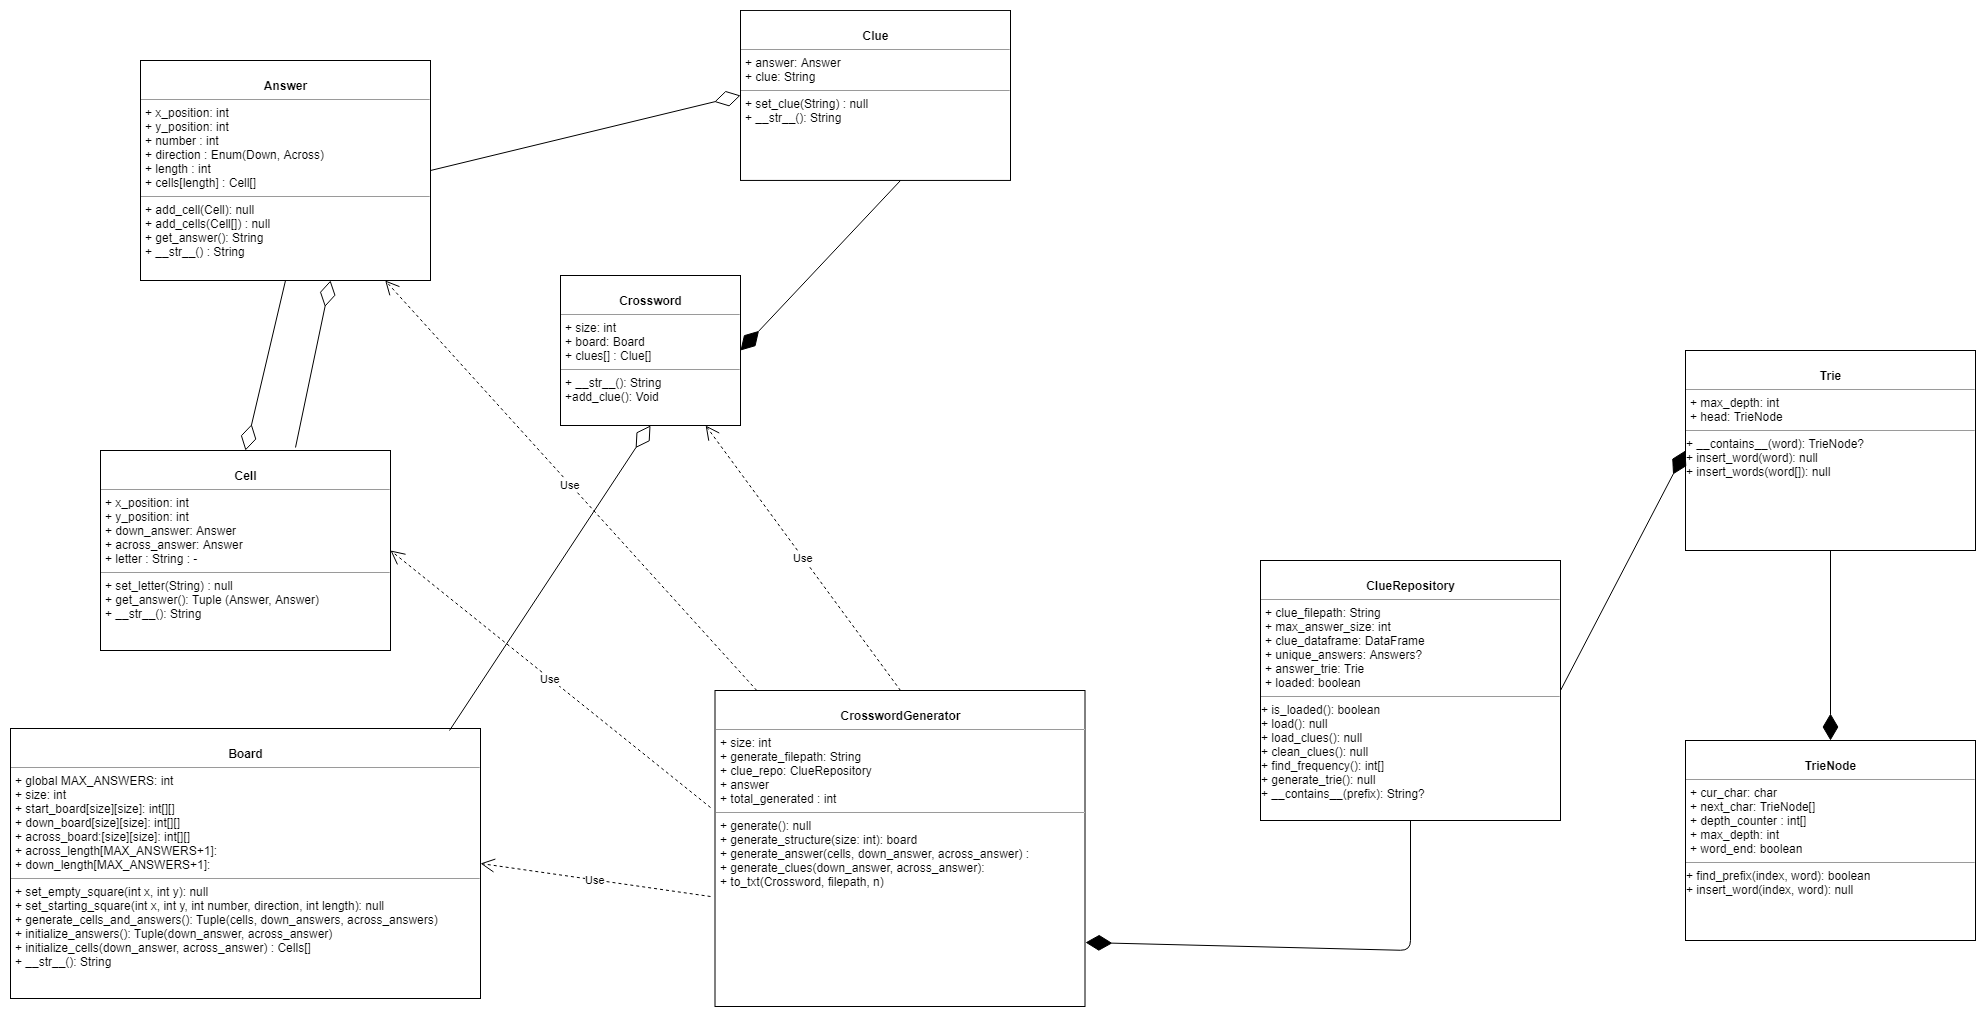

The diagram above was exported from draw.io. Its source (the exported page's mxGraphModel, read from the mxfile embedded in the PNG):
<mxGraphModel dx="2244" dy="796" grid="1" gridSize="10" guides="1" tooltips="1" connect="1" arrows="1" fold="1" page="1" pageScale="1" pageWidth="850" pageHeight="1100" background="#ffffff" math="0" shadow="0">
  <root>
    <mxCell id="0" />
    <mxCell id="1" parent="0" />
    <mxCell id="LT2JFvFtlxElFjyp-HQL-5" value="&lt;p style=&quot;margin: 0px ; margin-top: 4px ; text-align: center&quot;&gt;&lt;br&gt;&lt;b&gt;CrosswordGenerator&lt;br&gt;&lt;/b&gt;&lt;/p&gt;&lt;hr size=&quot;1&quot;&gt;&lt;p style=&quot;margin: 0px ; margin-left: 4px&quot;&gt;+ size: int&lt;br&gt;+ generate_filepath: String&lt;/p&gt;&lt;p style=&quot;margin: 0px ; margin-left: 4px&quot;&gt;+ clue_repo: ClueRepository&lt;/p&gt;&lt;p style=&quot;margin: 0px ; margin-left: 4px&quot;&gt;+ answer &lt;br&gt;&lt;/p&gt;&lt;p style=&quot;margin: 0px ; margin-left: 4px&quot;&gt;+ total_generated : int&lt;br&gt;&lt;/p&gt;&lt;hr size=&quot;1&quot;&gt;&lt;p style=&quot;margin: 0px ; margin-left: 4px&quot;&gt;+ generate(): null&lt;br&gt;&lt;/p&gt;&lt;p style=&quot;margin: 0px ; margin-left: 4px&quot;&gt;+ generate_structure(size: int): board&lt;/p&gt;&lt;p style=&quot;margin: 0px ; margin-left: 4px&quot;&gt;+ generate_answer(cells, down_answer, across_answer) : &lt;br&gt;&lt;/p&gt;&lt;p style=&quot;margin: 0px ; margin-left: 4px&quot;&gt;+ generate_clues(down_answer, across_answer):&amp;nbsp;&lt;/p&gt;&lt;p style=&quot;margin: 0px ; margin-left: 4px&quot;&gt;+ to_txt(Crossword, filepath, n)&lt;br&gt;&lt;/p&gt;" style="verticalAlign=top;align=left;overflow=fill;fontSize=12;fontFamily=Helvetica;html=1;rounded=0;shadow=0;comic=0;labelBackgroundColor=none;strokeColor=#000000;strokeWidth=1;fillColor=#ffffff;" parent="1" vertex="1">
      <mxGeometry x="54.5" y="720" width="370" height="316" as="geometry" />
    </mxCell>
    <mxCell id="LT2JFvFtlxElFjyp-HQL-8" value="&lt;p style=&quot;margin: 0px ; margin-top: 4px ; text-align: center&quot;&gt;&lt;br&gt;&lt;b&gt;Clue&lt;br&gt;&lt;/b&gt;&lt;/p&gt;&lt;hr size=&quot;1&quot;&gt;&lt;p style=&quot;margin: 0px ; margin-left: 4px&quot;&gt;+ answer: Answer&lt;br&gt;+ clue: String&lt;br&gt;&lt;/p&gt;&lt;hr size=&quot;1&quot;&gt;&lt;p style=&quot;margin: 0px ; margin-left: 4px&quot;&gt;+ set_clue(String) : null&lt;/p&gt;&lt;p style=&quot;margin: 0px ; margin-left: 4px&quot;&gt;+ __str__(): String&lt;br&gt;&lt;/p&gt;" style="verticalAlign=top;align=left;overflow=fill;fontSize=12;fontFamily=Helvetica;html=1;rounded=0;shadow=0;comic=0;labelBackgroundColor=none;strokeColor=#000000;strokeWidth=1;fillColor=#ffffff;" parent="1" vertex="1">
      <mxGeometry x="80" y="39.92857142857143" width="270" height="170" as="geometry" />
    </mxCell>
    <mxCell id="LT2JFvFtlxElFjyp-HQL-9" value="&lt;p style=&quot;margin: 0px ; margin-top: 4px ; text-align: center&quot;&gt;&lt;br&gt;&lt;b&gt;Cell&lt;br&gt;&lt;/b&gt;&lt;/p&gt;&lt;hr size=&quot;1&quot;&gt;&lt;p style=&quot;margin: 0px ; margin-left: 4px&quot;&gt;+ x_position: int&lt;/p&gt;&lt;p style=&quot;margin: 0px ; margin-left: 4px&quot;&gt;+ y_position: int&lt;/p&gt;&lt;p style=&quot;margin: 0px ; margin-left: 4px&quot;&gt;+ down_answer: Answer&lt;/p&gt;&lt;p style=&quot;margin: 0px ; margin-left: 4px&quot;&gt;+ across_answer: Answer&lt;/p&gt;&lt;p style=&quot;margin: 0px ; margin-left: 4px&quot;&gt;+ letter : String : -&lt;br&gt;&lt;/p&gt;&lt;hr size=&quot;1&quot;&gt;&lt;p style=&quot;margin: 0px ; margin-left: 4px&quot;&gt;+ set_letter(String) : null&lt;/p&gt;&lt;p style=&quot;margin: 0px ; margin-left: 4px&quot;&gt;+ get_answer(): Tuple (Answer, Answer)&lt;br&gt;&lt;/p&gt;&lt;p style=&quot;margin: 0px ; margin-left: 4px&quot;&gt;+ __str__(): String&lt;br&gt;&lt;/p&gt;" style="verticalAlign=top;align=left;overflow=fill;fontSize=12;fontFamily=Helvetica;html=1;rounded=0;shadow=0;comic=0;labelBackgroundColor=none;strokeColor=#000000;strokeWidth=1;fillColor=#ffffff;" parent="1" vertex="1">
      <mxGeometry x="-560" y="480" width="290" height="200" as="geometry" />
    </mxCell>
    <mxCell id="LT2JFvFtlxElFjyp-HQL-12" value="&lt;p style=&quot;margin: 0px ; margin-top: 4px ; text-align: center&quot;&gt;&lt;br&gt;&lt;b&gt;Answer&lt;br&gt;&lt;/b&gt;&lt;/p&gt;&lt;hr size=&quot;1&quot;&gt;&lt;p style=&quot;margin: 0px ; margin-left: 4px&quot;&gt;+ x_position: int&lt;/p&gt;&lt;p style=&quot;margin: 0px ; margin-left: 4px&quot;&gt;+ y_position: int&lt;/p&gt;&lt;p style=&quot;margin: 0px ; margin-left: 4px&quot;&gt;+ number : int&lt;/p&gt;&lt;p style=&quot;margin: 0px ; margin-left: 4px&quot;&gt;+ direction : Enum(Down, Across)&lt;/p&gt;&lt;p style=&quot;margin: 0px ; margin-left: 4px&quot;&gt;+ length : int&lt;/p&gt;&lt;p style=&quot;margin: 0px ; margin-left: 4px&quot;&gt;+ cells[length] : Cell[]&lt;br&gt;&lt;/p&gt;&lt;hr size=&quot;1&quot;&gt;&lt;p style=&quot;margin: 0px ; margin-left: 4px&quot;&gt;+ add_cell(Cell): null&lt;/p&gt;&lt;p style=&quot;margin: 0px ; margin-left: 4px&quot;&gt;+ add_cells(Cell[]) : null&lt;/p&gt;&lt;p style=&quot;margin: 0px ; margin-left: 4px&quot;&gt;+ get_answer(): String&lt;/p&gt;&lt;p style=&quot;margin: 0px ; margin-left: 4px&quot;&gt;+ __str__() : String&lt;br&gt;&lt;/p&gt;" style="verticalAlign=top;align=left;overflow=fill;fontSize=12;fontFamily=Helvetica;html=1;rounded=0;shadow=0;comic=0;labelBackgroundColor=none;strokeColor=#000000;strokeWidth=1;fillColor=#ffffff;" parent="1" vertex="1">
      <mxGeometry x="-520" y="90" width="290" height="220" as="geometry" />
    </mxCell>
    <mxCell id="LT2JFvFtlxElFjyp-HQL-13" value="&lt;p style=&quot;margin: 0px ; margin-top: 4px ; text-align: center&quot;&gt;&lt;br&gt;&lt;b&gt;Board&lt;br&gt;&lt;/b&gt;&lt;/p&gt;&lt;hr size=&quot;1&quot;&gt;&lt;p style=&quot;margin: 0px ; margin-left: 4px&quot;&gt;+ global MAX_ANSWERS: int&lt;br&gt;&lt;/p&gt;&lt;p style=&quot;margin: 0px ; margin-left: 4px&quot;&gt;+ size: int&lt;/p&gt;&lt;p style=&quot;margin: 0px ; margin-left: 4px&quot;&gt;+ start_board[size][size]: int[][] &lt;br&gt;&lt;/p&gt;&lt;p style=&quot;margin: 0px ; margin-left: 4px&quot;&gt;+ down_board[size][size]: int[][]&lt;/p&gt;&lt;p style=&quot;margin: 0px ; margin-left: 4px&quot;&gt;+ across_board:[size][size]: int[][]&lt;/p&gt;&lt;p style=&quot;margin: 0px ; margin-left: 4px&quot;&gt;+ across_length[MAX_ANSWERS+1]:&lt;/p&gt;&lt;p style=&quot;margin: 0px ; margin-left: 4px&quot;&gt;+ down_length[MAX_ANSWERS+1]:&lt;/p&gt;&lt;hr size=&quot;1&quot;&gt;&lt;p style=&quot;margin: 0px ; margin-left: 4px&quot;&gt;+ set_empty_square(int x, int y): null&lt;/p&gt;&lt;p style=&quot;margin: 0px ; margin-left: 4px&quot;&gt;+ set_starting_square(int x, int y, int number, direction, int length): null&lt;/p&gt;&lt;p style=&quot;margin: 0px ; margin-left: 4px&quot;&gt;+ generate_cells_and_answers(): Tuple(cells, down_answers, across_answers)&lt;/p&gt;&lt;p style=&quot;margin: 0px ; margin-left: 4px&quot;&gt;+ initialize_answers(): Tuple(down_answer, across_answer)&lt;br&gt;+ initialize_cells(down_answer, across_answer) : Cells[]&lt;/p&gt;&lt;p style=&quot;margin: 0px ; margin-left: 4px&quot;&gt;+ __str__(): String&lt;br&gt;&lt;/p&gt;&lt;p style=&quot;margin: 0px ; margin-left: 4px&quot;&gt;&lt;br&gt;&lt;/p&gt;" style="verticalAlign=top;align=left;overflow=fill;fontSize=12;fontFamily=Helvetica;html=1;rounded=0;shadow=0;comic=0;labelBackgroundColor=none;strokeColor=#000000;strokeWidth=1;fillColor=#ffffff;" parent="1" vertex="1">
      <mxGeometry x="-650" y="758" width="470" height="270" as="geometry" />
    </mxCell>
    <mxCell id="LT2JFvFtlxElFjyp-HQL-14" value="&lt;p style=&quot;margin: 0px ; margin-top: 4px ; text-align: center&quot;&gt;&lt;br&gt;&lt;b&gt;Crossword&lt;br&gt;&lt;/b&gt;&lt;/p&gt;&lt;hr size=&quot;1&quot;&gt;&lt;p style=&quot;margin: 0px ; margin-left: 4px&quot;&gt;+ size: int&lt;/p&gt;&lt;p style=&quot;margin: 0px ; margin-left: 4px&quot;&gt;+ board: Board&lt;/p&gt;&lt;p style=&quot;margin: 0px ; margin-left: 4px&quot;&gt;+ clues[] : Clue[]&lt;br&gt;&lt;/p&gt;&lt;hr size=&quot;1&quot;&gt;&lt;p style=&quot;margin: 0px ; margin-left: 4px&quot;&gt;+ __str__(): String&lt;br&gt;&lt;/p&gt;&lt;p style=&quot;margin: 0px ; margin-left: 4px&quot;&gt;+add_clue(): Void&lt;/p&gt;" style="verticalAlign=top;align=left;overflow=fill;fontSize=12;fontFamily=Helvetica;html=1;rounded=0;shadow=0;comic=0;labelBackgroundColor=none;strokeColor=#000000;strokeWidth=1;fillColor=#ffffff;" parent="1" vertex="1">
      <mxGeometry x="-100" y="305" width="180" height="150" as="geometry" />
    </mxCell>
    <mxCell id="LT2JFvFtlxElFjyp-HQL-15" value="&lt;p style=&quot;margin: 0px ; margin-top: 4px ; text-align: center&quot;&gt;&lt;br&gt;&lt;b&gt;Trie&lt;br&gt;&lt;/b&gt;&lt;/p&gt;&lt;hr size=&quot;1&quot;&gt;&lt;p style=&quot;margin: 0px ; margin-left: 4px&quot;&gt;+ max_depth: int&lt;/p&gt;&lt;p style=&quot;margin: 0px ; margin-left: 4px&quot;&gt;+ head: TrieNode&lt;br&gt;&lt;/p&gt;&lt;hr size=&quot;1&quot;&gt;&lt;div&gt;+ __contains__(word): TrieNode?&lt;/div&gt;&lt;div&gt;+ insert_word(word): null&lt;/div&gt;&lt;div&gt;+ insert_words(word[]): null&lt;br&gt; &lt;/div&gt;" style="verticalAlign=top;align=left;overflow=fill;fontSize=12;fontFamily=Helvetica;html=1;rounded=0;shadow=0;comic=0;labelBackgroundColor=none;strokeColor=#000000;strokeWidth=1;fillColor=#ffffff;" parent="1" vertex="1">
      <mxGeometry x="1025" y="380" width="290" height="200" as="geometry" />
    </mxCell>
    <mxCell id="LT2JFvFtlxElFjyp-HQL-17" value="&lt;p style=&quot;margin: 0px ; margin-top: 4px ; text-align: center&quot;&gt;&lt;br&gt;&lt;b&gt;TrieNode&lt;br&gt;&lt;/b&gt;&lt;/p&gt;&lt;hr size=&quot;1&quot;&gt;&lt;p style=&quot;margin: 0px ; margin-left: 4px&quot;&gt;+ cur_char: char&lt;/p&gt;&lt;p style=&quot;margin: 0px ; margin-left: 4px&quot;&gt;+ next_char: TrieNode[]&lt;/p&gt;&lt;p style=&quot;margin: 0px ; margin-left: 4px&quot;&gt;+ depth_counter : int[]&lt;/p&gt;&lt;p style=&quot;margin: 0px ; margin-left: 4px&quot;&gt;+ max_depth: int&lt;/p&gt;&lt;p style=&quot;margin: 0px ; margin-left: 4px&quot;&gt;+ word_end: boolean&lt;br&gt;&lt;/p&gt;&lt;hr size=&quot;1&quot;&gt;&lt;div&gt;+ find_prefix(index, word): boolean&lt;/div&gt;&lt;div&gt;+ insert_word(index, word): null&lt;br&gt;&lt;/div&gt;" style="verticalAlign=top;align=left;overflow=fill;fontSize=12;fontFamily=Helvetica;html=1;rounded=0;shadow=0;comic=0;labelBackgroundColor=none;strokeColor=#000000;strokeWidth=1;fillColor=#ffffff;" parent="1" vertex="1">
      <mxGeometry x="1025" y="770" width="290" height="200" as="geometry" />
    </mxCell>
    <mxCell id="LT2JFvFtlxElFjyp-HQL-18" value="&lt;p style=&quot;margin: 0px ; margin-top: 4px ; text-align: center&quot;&gt;&lt;br&gt;&lt;b&gt;ClueRepository&lt;br&gt;&lt;/b&gt;&lt;/p&gt;&lt;hr size=&quot;1&quot;&gt;&lt;p style=&quot;margin: 0px ; margin-left: 4px&quot;&gt;+ clue_filepath: String&lt;/p&gt;&lt;p style=&quot;margin: 0px ; margin-left: 4px&quot;&gt;+ max_answer_size: int&lt;/p&gt;&lt;p style=&quot;margin: 0px ; margin-left: 4px&quot;&gt;+ clue_dataframe: DataFrame&lt;/p&gt;&lt;p style=&quot;margin: 0px ; margin-left: 4px&quot;&gt;+ unique_answers: Answers?&lt;/p&gt;&lt;p style=&quot;margin: 0px ; margin-left: 4px&quot;&gt;+ answer_trie: Trie&lt;/p&gt;&lt;p style=&quot;margin: 0px ; margin-left: 4px&quot;&gt;+ loaded: boolean&lt;br&gt;&lt;/p&gt;&lt;hr size=&quot;1&quot;&gt;&lt;div&gt;+ is_loaded(): boolean&lt;/div&gt;&lt;div&gt;+ load(): null&lt;/div&gt;&lt;div&gt;+ load_clues(): null&lt;/div&gt;&lt;div&gt;+ clean_clues(): null&lt;/div&gt;&lt;div&gt;+ find_frequency(): int[]&lt;/div&gt;&lt;div&gt;+ generate_trie(): null&lt;/div&gt;&lt;div&gt;+ __contains__(prefix): String? &lt;br&gt;&lt;/div&gt;" style="verticalAlign=top;align=left;overflow=fill;fontSize=12;fontFamily=Helvetica;html=1;rounded=0;shadow=0;comic=0;labelBackgroundColor=none;strokeColor=#000000;strokeWidth=1;fillColor=#ffffff;" parent="1" vertex="1">
      <mxGeometry x="600" y="590" width="300" height="260" as="geometry" />
    </mxCell>
    <mxCell id="nqTb6Yx-Pk8gdXP5xuo--1" value="" style="endArrow=diamondThin;endFill=1;endSize=24;html=1;exitX=0.5;exitY=1;exitDx=0;exitDy=0;" parent="1" source="LT2JFvFtlxElFjyp-HQL-15" target="LT2JFvFtlxElFjyp-HQL-17" edge="1">
      <mxGeometry width="160" relative="1" as="geometry">
        <mxPoint x="990" y="497" as="sourcePoint" />
        <mxPoint x="-610" y="810" as="targetPoint" />
      </mxGeometry>
    </mxCell>
    <mxCell id="nqTb6Yx-Pk8gdXP5xuo--2" value="" style="endArrow=diamondThin;endFill=1;endSize=24;html=1;entryX=0;entryY=0.5;entryDx=0;entryDy=0;exitX=1;exitY=0.5;exitDx=0;exitDy=0;" parent="1" source="LT2JFvFtlxElFjyp-HQL-18" target="LT2JFvFtlxElFjyp-HQL-15" edge="1">
      <mxGeometry width="160" relative="1" as="geometry">
        <mxPoint x="-190" y="990" as="sourcePoint" />
        <mxPoint x="-30" y="990" as="targetPoint" />
      </mxGeometry>
    </mxCell>
    <mxCell id="nqTb6Yx-Pk8gdXP5xuo--3" value="" style="endArrow=diamondThin;endFill=0;endSize=24;html=1;exitX=0.5;exitY=1;exitDx=0;exitDy=0;entryX=0.5;entryY=0;entryDx=0;entryDy=0;" parent="1" source="LT2JFvFtlxElFjyp-HQL-12" target="LT2JFvFtlxElFjyp-HQL-9" edge="1">
      <mxGeometry width="160" relative="1" as="geometry">
        <mxPoint x="-190" y="440" as="sourcePoint" />
        <mxPoint x="-30" y="440" as="targetPoint" />
      </mxGeometry>
    </mxCell>
    <mxCell id="nqTb6Yx-Pk8gdXP5xuo--5" value="" style="endArrow=diamondThin;endFill=0;endSize=24;html=1;exitX=1;exitY=0.5;exitDx=0;exitDy=0;entryX=0;entryY=0.5;entryDx=0;entryDy=0;" parent="1" source="LT2JFvFtlxElFjyp-HQL-12" target="LT2JFvFtlxElFjyp-HQL-8" edge="1">
      <mxGeometry width="160" relative="1" as="geometry">
        <mxPoint x="-81" y="210" as="sourcePoint" />
        <mxPoint x="79" y="210" as="targetPoint" />
      </mxGeometry>
    </mxCell>
    <mxCell id="nqTb6Yx-Pk8gdXP5xuo--9" value="" style="endArrow=diamondThin;endFill=0;endSize=24;html=1;entryX=0.5;entryY=1;entryDx=0;entryDy=0;exitX=0.934;exitY=0.008;exitDx=0;exitDy=0;exitPerimeter=0;" parent="1" source="LT2JFvFtlxElFjyp-HQL-13" target="LT2JFvFtlxElFjyp-HQL-14" edge="1">
      <mxGeometry width="160" relative="1" as="geometry">
        <mxPoint x="-180" y="637.5" as="sourcePoint" />
        <mxPoint x="-20" y="637.5" as="targetPoint" />
      </mxGeometry>
    </mxCell>
    <mxCell id="nqTb6Yx-Pk8gdXP5xuo--13" value="" style="endArrow=diamondThin;endFill=1;endSize=24;html=1;entryX=1;entryY=0.797;entryDx=0;entryDy=0;entryPerimeter=0;" parent="1" source="LT2JFvFtlxElFjyp-HQL-18" target="LT2JFvFtlxElFjyp-HQL-5" edge="1">
      <mxGeometry width="160" relative="1" as="geometry">
        <mxPoint x="530" y="790" as="sourcePoint" />
        <mxPoint x="650" y="730" as="targetPoint" />
        <Array as="points">
          <mxPoint x="750" y="980" />
        </Array>
      </mxGeometry>
    </mxCell>
    <mxCell id="nqTb6Yx-Pk8gdXP5xuo--15" value="Use" style="endArrow=open;endSize=12;dashed=1;html=1;exitX=0.5;exitY=0;exitDx=0;exitDy=0;" parent="1" source="LT2JFvFtlxElFjyp-HQL-5" target="LT2JFvFtlxElFjyp-HQL-14" edge="1">
      <mxGeometry width="160" relative="1" as="geometry">
        <mxPoint x="80" y="400.1470588235294" as="sourcePoint" />
        <mxPoint x="260" y="360" as="targetPoint" />
      </mxGeometry>
    </mxCell>
    <mxCell id="nqTb6Yx-Pk8gdXP5xuo--16" value="Use" style="endArrow=open;endSize=12;dashed=1;html=1;entryX=1;entryY=0.5;entryDx=0;entryDy=0;exitX=-0.011;exitY=0.653;exitDx=0;exitDy=0;exitPerimeter=0;" parent="1" source="LT2JFvFtlxElFjyp-HQL-5" target="LT2JFvFtlxElFjyp-HQL-13" edge="1">
      <mxGeometry width="160" relative="1" as="geometry">
        <mxPoint x="30" y="940" as="sourcePoint" />
        <mxPoint x="-20" y="900" as="targetPoint" />
      </mxGeometry>
    </mxCell>
    <mxCell id="nqTb6Yx-Pk8gdXP5xuo--17" value="Use" style="endArrow=open;endSize=12;dashed=1;html=1;entryX=1;entryY=0.5;entryDx=0;entryDy=0;exitX=-0.011;exitY=0.37;exitDx=0;exitDy=0;exitPerimeter=0;" parent="1" source="LT2JFvFtlxElFjyp-HQL-5" target="LT2JFvFtlxElFjyp-HQL-9" edge="1">
      <mxGeometry width="160" relative="1" as="geometry">
        <mxPoint x="-20" y="700" as="sourcePoint" />
        <mxPoint x="20" y="670" as="targetPoint" />
      </mxGeometry>
    </mxCell>
    <mxCell id="nqTb6Yx-Pk8gdXP5xuo--18" value="" style="endArrow=diamondThin;endFill=1;endSize=24;html=1;entryX=1;entryY=0.5;entryDx=0;entryDy=0;exitX=0.593;exitY=1;exitDx=0;exitDy=0;exitPerimeter=0;" parent="1" source="LT2JFvFtlxElFjyp-HQL-8" target="LT2JFvFtlxElFjyp-HQL-14" edge="1">
      <mxGeometry width="160" relative="1" as="geometry">
        <mxPoint x="220" y="300" as="sourcePoint" />
        <mxPoint x="380" y="300" as="targetPoint" />
      </mxGeometry>
    </mxCell>
    <mxCell id="nqTb6Yx-Pk8gdXP5xuo--19" value="" style="endArrow=diamondThin;endFill=0;endSize=24;html=1;exitX=0.671;exitY=-0.014;exitDx=0;exitDy=0;exitPerimeter=0;" parent="1" source="LT2JFvFtlxElFjyp-HQL-9" edge="1">
      <mxGeometry width="160" relative="1" as="geometry">
        <mxPoint x="-360" y="470" as="sourcePoint" />
        <mxPoint x="-330" y="310" as="targetPoint" />
      </mxGeometry>
    </mxCell>
    <mxCell id="nqTb6Yx-Pk8gdXP5xuo--20" value="Use" style="endArrow=open;endSize=12;dashed=1;html=1;" parent="1" source="LT2JFvFtlxElFjyp-HQL-5" target="LT2JFvFtlxElFjyp-HQL-12" edge="1">
      <mxGeometry width="160" relative="1" as="geometry">
        <mxPoint x="10" y="670" as="sourcePoint" />
        <mxPoint x="170" y="670" as="targetPoint" />
      </mxGeometry>
    </mxCell>
  </root>
</mxGraphModel>